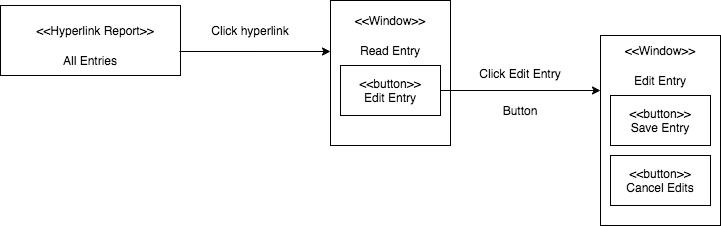

The diagram above was exported from draw.io. Its source (the exported page's mxGraphModel, read from the mxfile embedded in the PNG):
<mxGraphModel dx="1073" dy="587" grid="1" gridSize="10" guides="1" tooltips="1" connect="1" arrows="1" fold="1" page="1" pageScale="1" pageWidth="850" pageHeight="1100" math="0" shadow="0">
  <root>
    <mxCell id="0" />
    <mxCell id="1" parent="0" />
    <mxCell id="NMOEo160F0V6k0PXFim2-1" value="" style="rounded=0;whiteSpace=wrap;html=1;" vertex="1" parent="1">
      <mxGeometry x="70" y="90" width="180" height="70" as="geometry" />
    </mxCell>
    <mxCell id="NMOEo160F0V6k0PXFim2-2" value="&amp;lt;&amp;lt;Hyperlink Report&amp;gt;&amp;gt;" style="text;html=1;strokeColor=none;fillColor=none;align=center;verticalAlign=middle;whiteSpace=wrap;rounded=0;" vertex="1" parent="1">
      <mxGeometry x="100" y="100" width="130" height="30" as="geometry" />
    </mxCell>
    <mxCell id="NMOEo160F0V6k0PXFim2-3" value="All Entries" style="text;html=1;strokeColor=none;fillColor=none;align=center;verticalAlign=middle;whiteSpace=wrap;rounded=0;" vertex="1" parent="1">
      <mxGeometry x="130" y="130" width="60" height="30" as="geometry" />
    </mxCell>
    <mxCell id="NMOEo160F0V6k0PXFim2-6" value="" style="rounded=0;whiteSpace=wrap;html=1;" vertex="1" parent="1">
      <mxGeometry x="400" y="85" width="120" height="145" as="geometry" />
    </mxCell>
    <mxCell id="NMOEo160F0V6k0PXFim2-7" value="&amp;lt;&amp;lt;Window&amp;gt;&amp;gt;" style="text;html=1;strokeColor=none;fillColor=none;align=center;verticalAlign=middle;whiteSpace=wrap;rounded=0;" vertex="1" parent="1">
      <mxGeometry x="430" y="90" width="60" height="30" as="geometry" />
    </mxCell>
    <mxCell id="NMOEo160F0V6k0PXFim2-8" value="Read Entry" style="text;html=1;strokeColor=none;fillColor=none;align=center;verticalAlign=middle;whiteSpace=wrap;rounded=0;" vertex="1" parent="1">
      <mxGeometry x="425" y="120" width="70" height="30" as="geometry" />
    </mxCell>
    <mxCell id="NMOEo160F0V6k0PXFim2-9" value="&amp;lt;&amp;lt;button&amp;gt;&amp;gt;&lt;br&gt;Edit Entry" style="rounded=0;whiteSpace=wrap;html=1;" vertex="1" parent="1">
      <mxGeometry x="410" y="150" width="100" height="50" as="geometry" />
    </mxCell>
    <mxCell id="NMOEo160F0V6k0PXFim2-10" value="" style="endArrow=classic;html=1;rounded=0;exitX=0.994;exitY=0.657;exitDx=0;exitDy=0;exitPerimeter=0;" edge="1" parent="1" source="NMOEo160F0V6k0PXFim2-1">
      <mxGeometry width="50" height="50" relative="1" as="geometry">
        <mxPoint x="250" y="150" as="sourcePoint" />
        <mxPoint x="400" y="136" as="targetPoint" />
      </mxGeometry>
    </mxCell>
    <mxCell id="NMOEo160F0V6k0PXFim2-11" value="Click hyperlink" style="text;html=1;strokeColor=none;fillColor=none;align=center;verticalAlign=middle;whiteSpace=wrap;rounded=0;" vertex="1" parent="1">
      <mxGeometry x="260" y="100" width="120" height="30" as="geometry" />
    </mxCell>
    <mxCell id="NMOEo160F0V6k0PXFim2-12" value="" style="rounded=0;whiteSpace=wrap;html=1;" vertex="1" parent="1">
      <mxGeometry x="670" y="120" width="120" height="190" as="geometry" />
    </mxCell>
    <mxCell id="NMOEo160F0V6k0PXFim2-13" value="&amp;lt;&amp;lt;Window&amp;gt;&amp;gt;" style="text;html=1;strokeColor=none;fillColor=none;align=center;verticalAlign=middle;whiteSpace=wrap;rounded=0;" vertex="1" parent="1">
      <mxGeometry x="700" y="120" width="60" height="30" as="geometry" />
    </mxCell>
    <mxCell id="NMOEo160F0V6k0PXFim2-14" value="Edit Entry" style="text;html=1;strokeColor=none;fillColor=none;align=center;verticalAlign=middle;whiteSpace=wrap;rounded=0;" vertex="1" parent="1">
      <mxGeometry x="700" y="150" width="60" height="30" as="geometry" />
    </mxCell>
    <mxCell id="NMOEo160F0V6k0PXFim2-16" value="&amp;lt;&amp;lt;button&amp;gt;&amp;gt;&lt;br&gt;Save Entry" style="rounded=0;whiteSpace=wrap;html=1;" vertex="1" parent="1">
      <mxGeometry x="680" y="180" width="100" height="50" as="geometry" />
    </mxCell>
    <mxCell id="NMOEo160F0V6k0PXFim2-17" value="&amp;lt;&amp;lt;button&amp;gt;&amp;gt;&lt;br&gt;Cancel Edits" style="rounded=0;whiteSpace=wrap;html=1;" vertex="1" parent="1">
      <mxGeometry x="680" y="240" width="100" height="50" as="geometry" />
    </mxCell>
    <mxCell id="NMOEo160F0V6k0PXFim2-18" value="" style="endArrow=classic;html=1;rounded=0;exitX=1;exitY=0.5;exitDx=0;exitDy=0;" edge="1" parent="1" source="NMOEo160F0V6k0PXFim2-9">
      <mxGeometry width="50" height="50" relative="1" as="geometry">
        <mxPoint x="400" y="290" as="sourcePoint" />
        <mxPoint x="670" y="175" as="targetPoint" />
      </mxGeometry>
    </mxCell>
    <mxCell id="NMOEo160F0V6k0PXFim2-19" value="Click Edit Entry" style="text;html=1;strokeColor=none;fillColor=none;align=center;verticalAlign=middle;whiteSpace=wrap;rounded=0;" vertex="1" parent="1">
      <mxGeometry x="530" y="143" width="120" height="30" as="geometry" />
    </mxCell>
    <mxCell id="NMOEo160F0V6k0PXFim2-20" value="Button" style="text;html=1;strokeColor=none;fillColor=none;align=center;verticalAlign=middle;whiteSpace=wrap;rounded=0;" vertex="1" parent="1">
      <mxGeometry x="560" y="180" width="60" height="30" as="geometry" />
    </mxCell>
  </root>
</mxGraphModel>